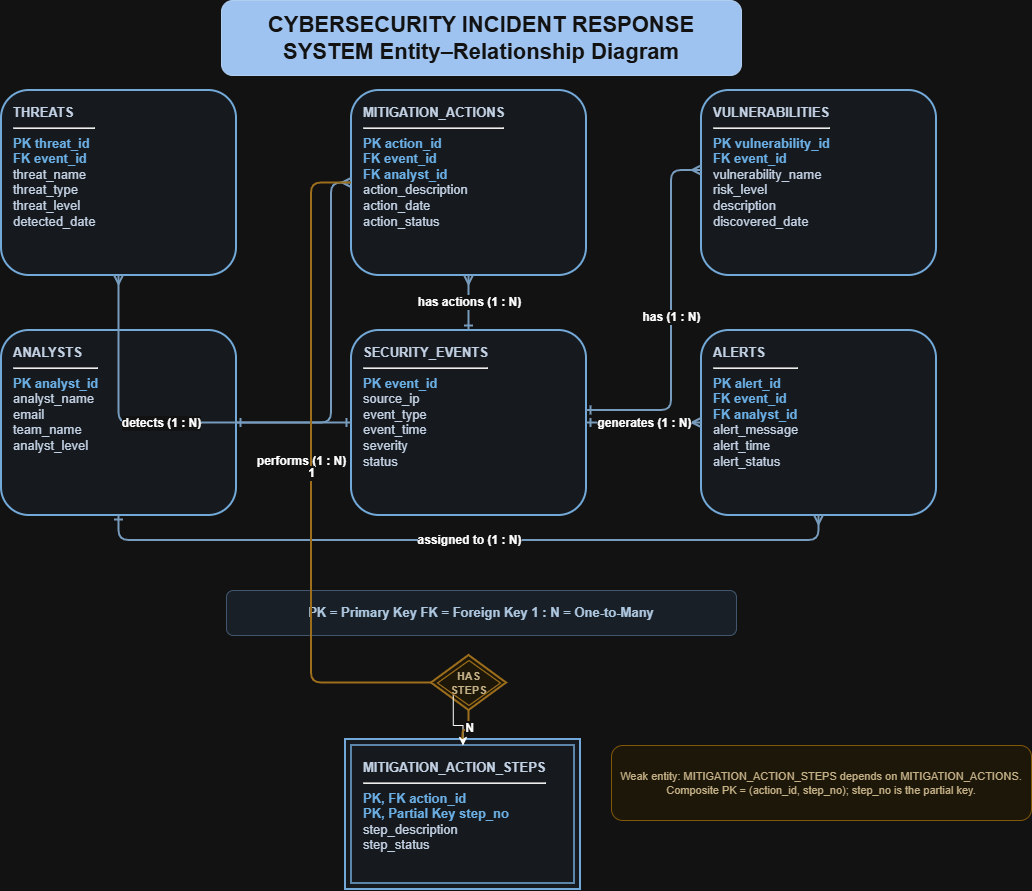

The diagram above was exported from draw.io. Its source (the exported page's mxGraphModel, read from the mxfile embedded in the PNG):
<mxGraphModel dx="1635" dy="892" grid="1" gridSize="10" guides="1" tooltips="1" connect="1" arrows="1" fold="1" page="1" pageScale="1" pageWidth="1169" pageHeight="980" math="0" shadow="0">
  <root>
    <mxCell id="0" />
    <mxCell id="1" parent="0" />
    <mxCell id="title" parent="1" style="rounded=1;whiteSpace=wrap;html=1;fillColor=#123B70;strokeColor=#0B2D55;fontColor=#FFFFFF;fontStyle=1;fontSize=22;align=center;verticalAlign=middle;" value="CYBERSECURITY INCIDENT RESPONSE SYSTEM&amp;#xa;Entity–Relationship Diagram" vertex="1">
      <mxGeometry height="75" width="520" x="260" as="geometry" />
    </mxCell>
    <mxCell id="2" parent="1" style="rounded=1;whiteSpace=wrap;html=1;fillColor=#F4F8FC;strokeColor=#23639A;strokeWidth=2;fontColor=#14243A;fontSize=13;align=left;verticalAlign=top;spacingLeft=10;spacingTop=8;" value="&lt;b&gt;SECURITY_EVENTS&lt;/b&gt;&lt;hr&gt;&lt;font color='#1261A0'&gt;&lt;b&gt;PK  event_id&lt;/b&gt;&lt;/font&gt;&lt;br&gt;source_ip&lt;br&gt;event_type&lt;br&gt;event_time&lt;br&gt;severity&lt;br&gt;status" vertex="1">
      <mxGeometry height="185" width="235" x="390" y="330" as="geometry" />
    </mxCell>
    <mxCell id="3" parent="1" style="rounded=1;whiteSpace=wrap;html=1;fillColor=#F4F8FC;strokeColor=#23639A;strokeWidth=2;fontColor=#14243A;fontSize=13;align=left;verticalAlign=top;spacingLeft=10;spacingTop=8;" value="&lt;b&gt;ANALYSTS&lt;/b&gt;&lt;hr&gt;&lt;font color='#1261A0'&gt;&lt;b&gt;PK  analyst_id&lt;/b&gt;&lt;/font&gt;&lt;br&gt;analyst_name&lt;br&gt;email&lt;br&gt;team_name&lt;br&gt;analyst_level" vertex="1">
      <mxGeometry height="185" width="235" x="40" y="330" as="geometry" />
    </mxCell>
    <mxCell id="4" parent="1" style="rounded=1;whiteSpace=wrap;html=1;fillColor=#F4F8FC;strokeColor=#23639A;strokeWidth=2;fontColor=#14243A;fontSize=13;align=left;verticalAlign=top;spacingLeft=10;spacingTop=8;" value="&lt;b&gt;ALERTS&lt;/b&gt;&lt;hr&gt;&lt;font color='#1261A0'&gt;&lt;b&gt;PK  alert_id&lt;/b&gt;&lt;/font&gt;&lt;br&gt;&lt;font color='#1261A0'&gt;&lt;b&gt;FK  event_id&lt;/b&gt;&lt;/font&gt;&lt;br&gt;&lt;font color='#1261A0'&gt;&lt;b&gt;FK  analyst_id&lt;/b&gt;&lt;/font&gt;&lt;br&gt;alert_message&lt;br&gt;alert_time&lt;br&gt;alert_status" vertex="1">
      <mxGeometry height="185" width="235" x="740" y="330" as="geometry" />
    </mxCell>
    <mxCell id="5" parent="1" style="rounded=1;whiteSpace=wrap;html=1;fillColor=#F4F8FC;strokeColor=#23639A;strokeWidth=2;fontColor=#14243A;fontSize=13;align=left;verticalAlign=top;spacingLeft=10;spacingTop=8;" value="&lt;b&gt;VULNERABILITIES&lt;/b&gt;&lt;hr&gt;&lt;font color='#1261A0'&gt;&lt;b&gt;PK  vulnerability_id&lt;/b&gt;&lt;/font&gt;&lt;br&gt;&lt;font color='#1261A0'&gt;&lt;b&gt;FK  event_id&lt;/b&gt;&lt;/font&gt;&lt;br&gt;vulnerability_name&lt;br&gt;risk_level&lt;br&gt;description&lt;br&gt;discovered_date" vertex="1">
      <mxGeometry height="185" width="235" x="740" y="90" as="geometry" />
    </mxCell>
    <mxCell id="6" parent="1" style="rounded=1;whiteSpace=wrap;html=1;fillColor=#F4F8FC;strokeColor=#23639A;strokeWidth=2;fontColor=#14243A;fontSize=13;align=left;verticalAlign=top;spacingLeft=10;spacingTop=8;" value="&lt;b&gt;THREATS&lt;/b&gt;&lt;hr&gt;&lt;font color='#1261A0'&gt;&lt;b&gt;PK  threat_id&lt;/b&gt;&lt;/font&gt;&lt;br&gt;&lt;font color='#1261A0'&gt;&lt;b&gt;FK  event_id&lt;/b&gt;&lt;/font&gt;&lt;br&gt;threat_name&lt;br&gt;threat_type&lt;br&gt;threat_level&lt;br&gt;detected_date" vertex="1">
      <mxGeometry height="185" width="235" x="40" y="90" as="geometry" />
    </mxCell>
    <mxCell id="7" parent="1" style="rounded=1;whiteSpace=wrap;html=1;fillColor=#F4F8FC;strokeColor=#23639A;strokeWidth=2;fontColor=#14243A;fontSize=13;align=left;verticalAlign=top;spacingLeft=10;spacingTop=8;" value="&lt;b&gt;MITIGATION_ACTIONS&lt;/b&gt;&lt;hr&gt;&lt;font color='#1261A0'&gt;&lt;b&gt;PK  action_id&lt;/b&gt;&lt;/font&gt;&lt;br&gt;&lt;font color='#1261A0'&gt;&lt;b&gt;FK  event_id&lt;/b&gt;&lt;/font&gt;&lt;br&gt;&lt;font color='#1261A0'&gt;&lt;b&gt;FK  analyst_id&lt;/b&gt;&lt;/font&gt;&lt;br&gt;action_description&lt;br&gt;action_date&lt;br&gt;action_status" vertex="1">
      <mxGeometry height="185" width="235" x="390" y="90" as="geometry" />
    </mxCell>
    <mxCell id="20" edge="1" parent="1" source="2" style="edgeStyle=orthogonalEdgeStyle;rounded=1;orthogonalLoop=1;jettySize=auto;html=1;strokeColor=#416B91;strokeWidth=2;endArrow=ERmany;startArrow=ERone;startFill=0;endFill=0;fontSize=12;fontStyle=1;labelBackgroundColor=#FFFFFF;" target="4" value="generates (1 : N)">
      <mxGeometry relative="1" as="geometry" />
    </mxCell>
    <mxCell id="21" edge="1" parent="1" source="3" style="edgeStyle=orthogonalEdgeStyle;rounded=1;orthogonalLoop=1;jettySize=auto;html=1;strokeColor=#416B91;strokeWidth=2;endArrow=ERmany;startArrow=ERone;startFill=0;endFill=0;fontSize=12;fontStyle=1;labelBackgroundColor=#FFFFFF;" target="4" value="assigned to (1 : N)">
      <mxGeometry relative="1" as="geometry">
        <Array as="points">
          <mxPoint x="157.5" y="540" />
          <mxPoint x="857.5" y="540" />
        </Array>
      </mxGeometry>
    </mxCell>
    <mxCell id="22" edge="1" parent="1" style="edgeStyle=orthogonalEdgeStyle;rounded=1;orthogonalLoop=1;jettySize=auto;html=1;strokeColor=#416B91;strokeWidth=2;endArrow=ERmany;startArrow=ERone;startFill=0;endFill=0;fontSize=12;fontStyle=1;labelBackgroundColor=#FFFFFF;" value="has (1 : N)">
      <mxGeometry relative="1" as="geometry">
        <Array as="points">
          <mxPoint x="710" y="410" />
          <mxPoint x="710" y="170" />
        </Array>
        <mxPoint x="625" y="410" as="sourcePoint" />
        <mxPoint x="740" y="170" as="targetPoint" />
      </mxGeometry>
    </mxCell>
    <mxCell id="23" edge="1" parent="1" source="2" style="edgeStyle=orthogonalEdgeStyle;rounded=1;orthogonalLoop=1;jettySize=auto;html=1;strokeColor=#416B91;strokeWidth=2;endArrow=ERmany;startArrow=ERone;startFill=0;endFill=0;fontSize=12;fontStyle=1;labelBackgroundColor=#FFFFFF;" target="6" value="detects (1 : N)">
      <mxGeometry relative="1" as="geometry" />
    </mxCell>
    <mxCell id="24" edge="1" parent="1" source="2" style="edgeStyle=orthogonalEdgeStyle;rounded=1;orthogonalLoop=1;jettySize=auto;html=1;strokeColor=#416B91;strokeWidth=2;endArrow=ERmany;startArrow=ERone;startFill=0;endFill=0;fontSize=12;fontStyle=1;labelBackgroundColor=#FFFFFF;" target="7" value="has actions (1 : N)">
      <mxGeometry relative="1" as="geometry" />
    </mxCell>
    <mxCell id="25" edge="1" parent="1" source="3" style="edgeStyle=orthogonalEdgeStyle;rounded=1;orthogonalLoop=1;jettySize=auto;html=1;strokeColor=#416B91;strokeWidth=2;endArrow=ERmany;startArrow=ERone;startFill=0;endFill=0;fontSize=12;fontStyle=1;labelBackgroundColor=#FFFFFF;" target="7" value="performs (1 : N)">
      <mxGeometry relative="1" x="-0.6338" y="-37" as="geometry">
        <mxPoint y="1" as="offset" />
        <Array as="points">
          <mxPoint x="370" y="422.5" />
          <mxPoint x="370" y="182.5" />
        </Array>
      </mxGeometry>
    </mxCell>
    <mxCell id="legend" parent="1" style="rounded=1;whiteSpace=wrap;html=1;fillColor=#EAF1FA;strokeColor=#9CB4D0;fontColor=#183452;fontSize=13;fontStyle=1;align=center;" value="PK = Primary Key     FK = Foreign Key     1 : N = One-to-Many" vertex="1">
      <mxGeometry height="45" width="510" x="265" y="590" as="geometry" />
    </mxCell>
    <mxCell id="weak_outer" parent="1" style="rounded=0;whiteSpace=wrap;html=1;fillColor=#F4F8FC;strokeColor=#23639A;strokeWidth=2;" value="" vertex="1">
      <mxGeometry height="150" width="235" x="384" y="739" as="geometry" />
    </mxCell>
    <mxCell id="weak_inner" parent="1" style="rounded=0;whiteSpace=wrap;html=1;fillColor=none;strokeColor=#23639A;strokeWidth=1.5;fontColor=#14243A;fontSize=13;align=left;verticalAlign=top;spacingLeft=10;spacingTop=8;" value="&lt;b&gt;MITIGATION_ACTION_STEPS&lt;/b&gt;&lt;hr&gt;&lt;font color='#1261A0'&gt;&lt;b&gt;PK, FK  action_id&lt;/b&gt;&lt;/font&gt;&lt;br&gt;&lt;font color='#1261A0'&gt;&lt;b&gt;PK, Partial Key  step_no&lt;/b&gt;&lt;/font&gt;&lt;br&gt;step_description&lt;br&gt;step_status" vertex="1">
      <mxGeometry height="138" width="223" x="390" y="745" as="geometry" />
    </mxCell>
    <mxCell id="identifying_outer" parent="1" style="rhombus;whiteSpace=wrap;html=1;fillColor=#FFF8E7;strokeColor=#C18A2B;strokeWidth=2;fontColor=#5C4514;fontStyle=1;fontSize=11;" value="HAS&lt;br&gt;STEPS" vertex="1">
      <mxGeometry height="55" width="75" x="470" y="655" as="geometry" />
    </mxCell>
    <mxCell id="taIr8zdugbmCshfpN_Ue-25" edge="1" parent="1" source="identifying_inner" style="edgeStyle=orthogonalEdgeStyle;rounded=0;orthogonalLoop=1;jettySize=auto;html=1;exitX=0;exitY=1;exitDx=0;exitDy=0;defaultLabelBackgroundColor=page;" target="weak_inner">
      <mxGeometry relative="1" as="geometry" />
    </mxCell>
    <mxCell id="identifying_inner" parent="1" style="rhombus;whiteSpace=wrap;html=1;fillColor=none;strokeColor=#C18A2B;strokeWidth=1.2;" value="" vertex="1">
      <mxGeometry height="45" width="63" x="476" y="660" as="geometry" />
    </mxCell>
    <mxCell id="weak_note" parent="1" style="rounded=1;whiteSpace=wrap;html=1;fillColor=#FFF8E7;strokeColor=#D6A84B;fontColor=#5C4514;fontSize=11;align=center;spacing=6;" value="Weak entity: MITIGATION_ACTION_STEPS depends on MITIGATION_ACTIONS. Composite PK = (action_id, step_no); step_no is the partial key." vertex="1">
      <mxGeometry height="75" width="420" x="650" y="745" as="geometry" />
    </mxCell>
    <mxCell id="weak_edge_owner" edge="1" parent="1" source="7" style="edgeStyle=orthogonalEdgeStyle;rounded=1;orthogonalLoop=1;jettySize=auto;html=1;strokeColor=#C18A2B;strokeWidth=2;endArrow=none;startArrow=none;fontStyle=1;fontSize=12;labelBackgroundColor=#FFFFFF;" target="identifying_outer" value="1">
      <mxGeometry relative="1" as="geometry">
        <Array as="points">
          <mxPoint x="350" y="182.5" />
          <mxPoint x="350" y="682.5" />
        </Array>
      </mxGeometry>
    </mxCell>
    <mxCell id="weak_edge_child" edge="1" parent="1" source="identifying_outer" style="edgeStyle=orthogonalEdgeStyle;rounded=1;orthogonalLoop=1;jettySize=auto;html=1;strokeColor=#C18A2B;strokeWidth=2;endArrow=none;startArrow=none;fontStyle=1;fontSize=12;labelBackgroundColor=#FFFFFF;" target="weak_outer" value="N">
      <mxGeometry relative="1" as="geometry" />
    </mxCell>
  </root>
</mxGraphModel>